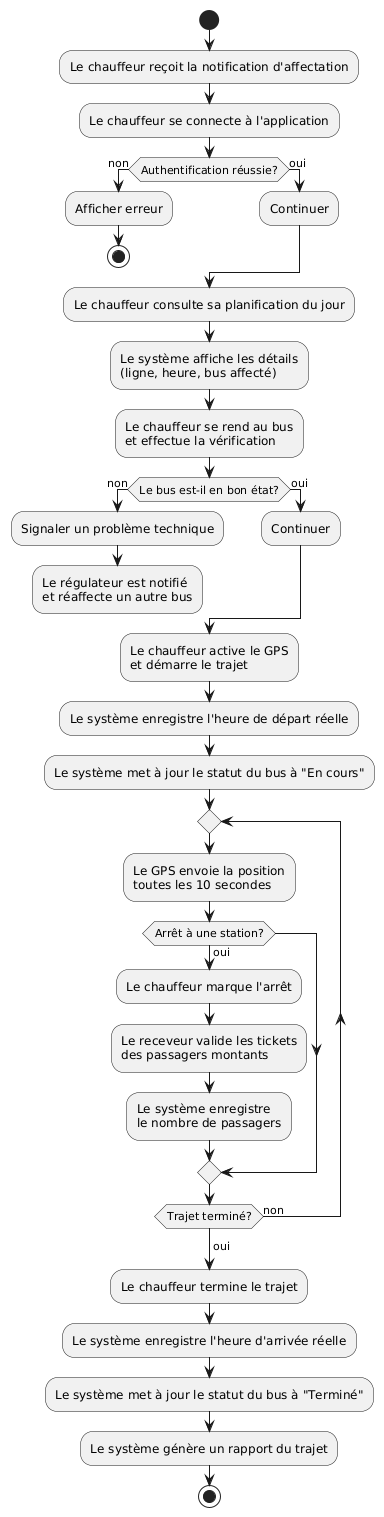

The diagram above was rendered by PlantUML. Its source (embedded in the PNG):
@startuml
start
:Le chauffeur reçoit la notification d'affectation;
:Le chauffeur se connecte à l'application;

if (Authentification réussie?) then (non)
  :Afficher erreur;
  stop
else (oui)
  :Continuer;
endif

:Le chauffeur consulte sa planification du jour;
:Le système affiche les détails\n(ligne, heure, bus affecté);
:Le chauffeur se rend au bus\net effectue la vérification;

if (Le bus est-il en bon état?) then (non)
  :Signaler un problème technique;
  :Le régulateur est notifié\net réaffecte un autre bus;
  detach
else (oui)
  :Continuer;
endif

:Le chauffeur active le GPS\net démarre le trajet;
:Le système enregistre l'heure de départ réelle;
:Le système met à jour le statut du bus à "En cours";

repeat
  :Le GPS envoie la position\ntoutes les 10 secondes;
  
  if (Arrêt à une station?) then (oui)
    :Le chauffeur marque l'arrêt;
    :Le receveur valide les tickets\ndes passagers montants;
    :Le système enregistre\nle nombre de passagers;
  endif
repeat while (Trajet terminé?) is (non)
->oui;

:Le chauffeur termine le trajet;
:Le système enregistre l'heure d'arrivée réelle;
:Le système met à jour le statut du bus à "Terminé";
:Le système génère un rapport du trajet;
stop
@enduml